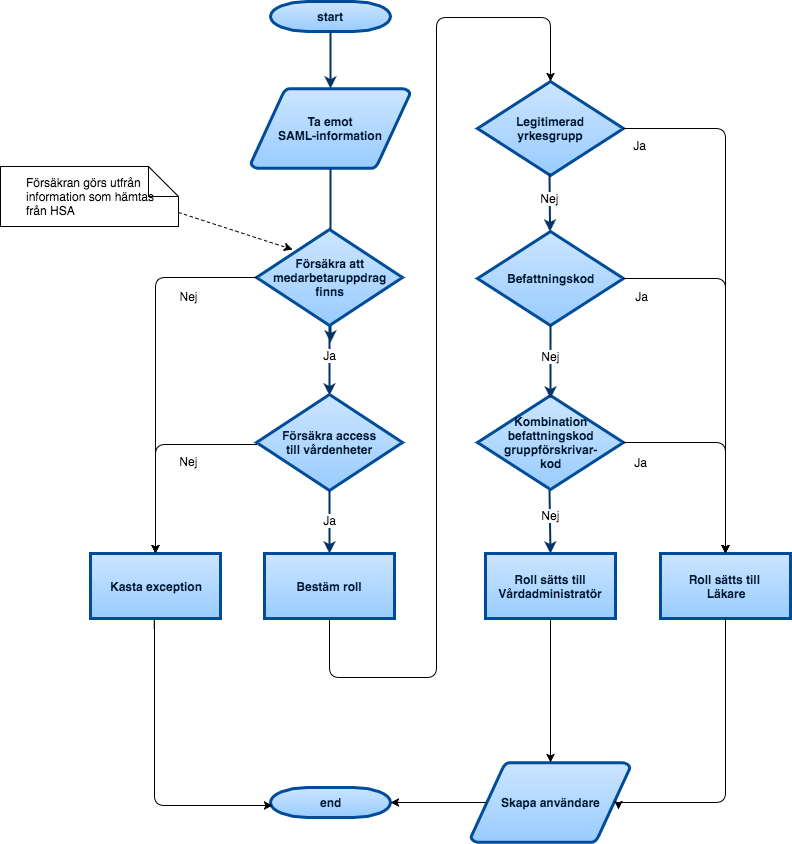

The diagram above was exported from draw.io. Its source (the exported page's mxGraphModel, read from the mxfile embedded in the PNG):
<mxGraphModel dx="2256" dy="711" grid="1" gridSize="10" guides="1" tooltips="1" connect="1" arrows="1" fold="1" page="1" pageScale="1" pageWidth="826" pageHeight="1169" background="#FFFFFF" math="0" shadow="0">
  <root>
    <mxCell id="0" style=";html=1;" />
    <mxCell id="1" style=";html=1;" parent="0" />
    <mxCell id="2" value="start" style="shape=mxgraph.flowchart.terminator;fillColor=#99CCFF;strokeColor=#004C99;strokeWidth=3;gradientColor=#CCE5FF;gradientDirection=north;fontColor=#001933;fontStyle=1;html=1;" parent="1" vertex="1">
      <mxGeometry x="-530" y="4" width="120" height="30" as="geometry" />
    </mxCell>
    <mxCell id="3" value="Ta emot&lt;div&gt;SAML-information&lt;/div&gt;" style="shape=mxgraph.flowchart.data;fillColor=#99CCFF;strokeColor=#004C99;strokeWidth=3;gradientColor=#CCE5FF;gradientDirection=north;fontColor=#001933;fontStyle=1;html=1;" parent="1" vertex="1">
      <mxGeometry x="-549.5" y="91" width="159" height="80" as="geometry" />
    </mxCell>
    <mxCell id="9" style="fontColor=#001933;fontStyle=1;strokeColor=#003366;strokeWidth=2;html=1;" parent="1" source="2" target="3" edge="1">
      <mxGeometry relative="1" as="geometry" />
    </mxCell>
    <mxCell id="11" style="fontColor=#001933;fontStyle=1;strokeColor=#003366;strokeWidth=2;html=1;entryX=0.506;entryY=0.05;entryPerimeter=0;exitX=0.5;exitY=1;exitPerimeter=0;" parent="1" source="3" edge="1">
      <mxGeometry relative="1" as="geometry">
        <mxPoint x="-470" y="297" as="sourcePoint" />
        <mxPoint x="-470" y="345" as="targetPoint" />
      </mxGeometry>
    </mxCell>
    <mxCell id="19" value="" style="elbow=vertical;fontColor=#001933;fontStyle=1;strokeColor=#003366;strokeWidth=2;html=1;entryX=0.5;entryY=0.01;entryPerimeter=0;exitX=0.5;exitY=1.01;exitPerimeter=0;" parent="1" source="75f8f5a6aea0e21e-70" target="75f8f5a6aea0e21e-69" edge="1">
      <mxGeometry x="-790" y="-138" width="100" height="100" as="geometry">
        <mxPoint x="-471" y="310" as="sourcePoint" />
        <mxPoint x="-471" y="400" as="targetPoint" />
      </mxGeometry>
    </mxCell>
    <mxCell id="75f8f5a6aea0e21e-77" value="&amp;nbsp;Ja&amp;nbsp;" style="text;html=1;resizable=0;points=[];;align=center;verticalAlign=middle;labelBackgroundColor=#ffffff;" parent="19" vertex="1" connectable="0">
      <mxGeometry relative="1" as="geometry">
        <mxPoint y="-7" as="offset" />
      </mxGeometry>
    </mxCell>
    <mxCell id="75f8f5a6aea0e21e-69" value="Försäkra access&lt;div&gt;till vårdenheter&lt;/div&gt;" style="shape=mxgraph.flowchart.decision;fillColor=#99CCFF;strokeColor=#004C99;strokeWidth=3;gradientColor=#CCE5FF;gradientDirection=north;fontColor=#001933;fontStyle=1;html=1;" parent="1" vertex="1">
      <mxGeometry x="-544" y="397" width="146" height="96" as="geometry" />
    </mxCell>
    <mxCell id="75f8f5a6aea0e21e-70" value="Försäkra att&lt;div&gt;medarbetaruppdrag&lt;/div&gt;&lt;div&gt;finns&lt;/div&gt;" style="shape=mxgraph.flowchart.decision;fillColor=#99CCFF;strokeColor=#004C99;strokeWidth=3;gradientColor=#CCE5FF;gradientDirection=north;fontColor=#001933;fontStyle=1;html=1;" parent="1" vertex="1">
      <mxGeometry x="-544" y="232" width="146" height="96" as="geometry" />
    </mxCell>
    <mxCell id="75f8f5a6aea0e21e-72" value="end" style="shape=mxgraph.flowchart.terminator;fillColor=#99CCFF;strokeColor=#004C99;strokeWidth=3;gradientColor=#CCE5FF;gradientDirection=north;fontColor=#001933;fontStyle=1;html=1;" parent="1" vertex="1">
      <mxGeometry x="-530" y="790" width="120" height="30" as="geometry" />
    </mxCell>
    <mxCell id="75f8f5a6aea0e21e-73" value="Skapa användare" style="shape=mxgraph.flowchart.data;fillColor=#99CCFF;strokeColor=#004C99;strokeWidth=3;gradientColor=#CCE5FF;gradientDirection=north;fontColor=#001933;fontStyle=1;html=1;" parent="1" vertex="1">
      <mxGeometry x="-329.5" y="765" width="159" height="80" as="geometry" />
    </mxCell>
    <mxCell id="75f8f5a6aea0e21e-82" value="&lt;div style=&quot;text-align: left&quot;&gt;Försäkran görs utfrån&amp;nbsp;&lt;/div&gt;&lt;div style=&quot;text-align: left&quot;&gt;information som hämtas&lt;/div&gt;&lt;div style=&quot;text-align: left&quot;&gt;från HSA&lt;/div&gt;" style="shape=note;whiteSpace=wrap;html=1;" parent="1" vertex="1">
      <mxGeometry x="-800" y="169" width="178" height="60" as="geometry" />
    </mxCell>
    <mxCell id="75f8f5a6aea0e21e-86" value="" style="elbow=vertical;fontColor=#001933;fontStyle=1;strokeColor=#003366;strokeWidth=2;html=1;entryX=0.5;entryY=0;" parent="1" source="75f8f5a6aea0e21e-69" target="32" edge="1">
      <mxGeometry x="-790" y="25" width="100" height="100" as="geometry">
        <mxPoint x="-471" y="487" as="sourcePoint" />
        <mxPoint x="-471" y="559" as="targetPoint" />
      </mxGeometry>
    </mxCell>
    <mxCell id="75f8f5a6aea0e21e-88" value="&amp;nbsp;Ja&amp;nbsp;" style="text;html=1;resizable=0;points=[];;align=center;verticalAlign=middle;labelBackgroundColor=#ffffff;" parent="75f8f5a6aea0e21e-86" vertex="1" connectable="0">
      <mxGeometry relative="1" as="geometry">
        <mxPoint y="-3" as="offset" />
      </mxGeometry>
    </mxCell>
    <mxCell id="75f8f5a6aea0e21e-90" value="&lt;div&gt;Befattningskod&lt;/div&gt;" style="shape=mxgraph.flowchart.decision;fillColor=#99CCFF;strokeColor=#004C99;strokeWidth=3;gradientColor=#CCE5FF;gradientDirection=north;fontColor=#001933;fontStyle=1;html=1;" parent="1" vertex="1">
      <mxGeometry x="-323" y="234" width="146" height="94" as="geometry" />
    </mxCell>
    <mxCell id="75f8f5a6aea0e21e-91" value="&lt;div&gt;Legitimerad&lt;div&gt;yrkesgrupp&lt;/div&gt;&lt;/div&gt;" style="shape=mxgraph.flowchart.decision;fillColor=#99CCFF;strokeColor=#004C99;strokeWidth=3;gradientColor=#CCE5FF;gradientDirection=north;fontColor=#001933;fontStyle=1;html=1;" parent="1" vertex="1">
      <mxGeometry x="-323" y="84" width="146" height="94" as="geometry" />
    </mxCell>
    <mxCell id="75f8f5a6aea0e21e-93" value="&lt;div&gt;Kombination&lt;/div&gt;&lt;div&gt;befattningskod&lt;/div&gt;&lt;div&gt;gruppförskrivar-&lt;/div&gt;&lt;div&gt;kod&lt;/div&gt;" style="shape=mxgraph.flowchart.decision;fillColor=#99CCFF;strokeColor=#004C99;strokeWidth=3;gradientColor=#CCE5FF;gradientDirection=north;fontColor=#001933;fontStyle=1;html=1;" parent="1" vertex="1">
      <mxGeometry x="-323" y="398" width="146" height="94" as="geometry" />
    </mxCell>
    <mxCell id="75f8f5a6aea0e21e-95" value="" style="elbow=vertical;fontColor=#001933;fontStyle=1;strokeColor=#003366;strokeWidth=2;html=1;exitX=0.493;exitY=0.979;exitPerimeter=0;" parent="1" source="75f8f5a6aea0e21e-91" target="75f8f5a6aea0e21e-90" edge="1">
      <mxGeometry x="-570" y="-197" width="100" height="100" as="geometry">
        <mxPoint x="-251" y="267" as="sourcePoint" />
        <mxPoint x="-251" y="328" as="targetPoint" />
      </mxGeometry>
    </mxCell>
    <mxCell id="75f8f5a6aea0e21e-96" value="&amp;nbsp;Nej&amp;nbsp;" style="text;html=1;resizable=0;points=[];;align=center;verticalAlign=middle;labelBackgroundColor=#ffffff;" parent="75f8f5a6aea0e21e-95" vertex="1" connectable="0">
      <mxGeometry relative="1" as="geometry">
        <mxPoint y="-4" as="offset" />
      </mxGeometry>
    </mxCell>
    <mxCell id="75f8f5a6aea0e21e-97" value="" style="elbow=vertical;fontColor=#001933;fontStyle=1;strokeColor=#003366;strokeWidth=2;html=1;exitX=0.5;exitY=0.989;exitPerimeter=0;entryX=0.5;entryY=0.032;entryPerimeter=0;" parent="1" source="75f8f5a6aea0e21e-90" target="75f8f5a6aea0e21e-93" edge="1">
      <mxGeometry x="-569" y="-130" width="100" height="100" as="geometry">
        <mxPoint x="-250" y="342" as="sourcePoint" />
        <mxPoint x="-250" y="395" as="targetPoint" />
      </mxGeometry>
    </mxCell>
    <mxCell id="75f8f5a6aea0e21e-98" value="&amp;nbsp;Nej&amp;nbsp;" style="text;html=1;resizable=0;points=[];;align=center;verticalAlign=middle;labelBackgroundColor=#ffffff;" parent="75f8f5a6aea0e21e-97" vertex="1" connectable="0">
      <mxGeometry relative="1" as="geometry">
        <mxPoint y="-6" as="offset" />
      </mxGeometry>
    </mxCell>
    <mxCell id="75f8f5a6aea0e21e-99" value="" style="elbow=vertical;fontColor=#001933;fontStyle=1;strokeColor=#003366;strokeWidth=2;html=1;exitX=0.493;exitY=1.011;exitPerimeter=0;entryX=0.5;entryY=0;" parent="1" source="75f8f5a6aea0e21e-93" target="37" edge="1">
      <mxGeometry x="-570" y="114" width="100" height="100" as="geometry">
        <mxPoint x="-251" y="571" as="sourcePoint" />
        <mxPoint x="-250" y="556" as="targetPoint" />
      </mxGeometry>
    </mxCell>
    <mxCell id="75f8f5a6aea0e21e-100" value="&amp;nbsp;Nej&amp;nbsp;" style="text;html=1;resizable=0;points=[];;align=center;verticalAlign=middle;labelBackgroundColor=#ffffff;" parent="75f8f5a6aea0e21e-99" vertex="1" connectable="0">
      <mxGeometry relative="1" as="geometry">
        <mxPoint y="-7" as="offset" />
      </mxGeometry>
    </mxCell>
    <mxCell id="75f8f5a6aea0e21e-113" value="" style="endArrow=classic;html=1;exitX=0.5;exitY=1;entryX=0.5;entryY=0;entryPerimeter=0;edgeStyle=orthogonalEdgeStyle;" parent="1" source="37" target="75f8f5a6aea0e21e-73" edge="1">
      <mxGeometry width="50" height="50" relative="1" as="geometry">
        <mxPoint x="-250" y="636" as="sourcePoint" />
        <mxPoint x="132" y="753" as="targetPoint" />
        <Array as="points" />
      </mxGeometry>
    </mxCell>
    <mxCell id="75f8f5a6aea0e21e-121" value="" style="endArrow=classic;html=1;exitX=0.095;exitY=0.5;exitPerimeter=0;" parent="1" source="75f8f5a6aea0e21e-73" target="75f8f5a6aea0e21e-72" edge="1">
      <mxGeometry width="50" height="50" relative="1" as="geometry">
        <mxPoint x="-298" y="910" as="sourcePoint" />
        <mxPoint x="-248" y="860" as="targetPoint" />
      </mxGeometry>
    </mxCell>
    <mxCell id="75f8f5a6aea0e21e-127" value="" style="endArrow=classic;html=1;entryX=0.017;entryY=0.6;entryPerimeter=0;exitX=0.5;exitY=1;edgeStyle=orthogonalEdgeStyle;" parent="1" target="75f8f5a6aea0e21e-72" edge="1">
      <mxGeometry width="50" height="50" relative="1" as="geometry">
        <mxPoint x="-645" y="621" as="sourcePoint" />
        <mxPoint x="-472" y="1093" as="targetPoint" />
        <Array as="points">
          <mxPoint x="-646" y="621" />
          <mxPoint x="-646" y="808" />
        </Array>
      </mxGeometry>
    </mxCell>
    <mxCell id="75f8f5a6aea0e21e-129" value="" style="endArrow=classic;html=1;exitX=0;exitY=0.521;exitPerimeter=0;entryX=0.5;entryY=0;edgeStyle=orthogonalEdgeStyle;" parent="1" source="75f8f5a6aea0e21e-69" target="31" edge="1">
      <mxGeometry width="50" height="50" relative="1" as="geometry">
        <mxPoint x="-589" y="405" as="sourcePoint" />
        <mxPoint x="-645" y="556" as="targetPoint" />
        <Array as="points">
          <mxPoint x="-645" y="447" />
        </Array>
      </mxGeometry>
    </mxCell>
    <mxCell id="75f8f5a6aea0e21e-131" value="&amp;nbsp;Nej&amp;nbsp;" style="text;html=1;resizable=0;points=[];;align=center;verticalAlign=middle;labelBackgroundColor=#ffffff;" parent="75f8f5a6aea0e21e-129" vertex="1" connectable="0">
      <mxGeometry x="-0.4457" y="1" relative="1" as="geometry">
        <mxPoint x="-10" y="15" as="offset" />
      </mxGeometry>
    </mxCell>
    <mxCell id="75f8f5a6aea0e21e-133" value="" style="endArrow=classic;html=1;dashed=1;exitX=1;exitY=0.767;exitPerimeter=0;entryX=0.247;entryY=0.208;entryPerimeter=0;" parent="1" source="75f8f5a6aea0e21e-82" target="75f8f5a6aea0e21e-70" edge="1">
      <mxGeometry width="50" height="50" relative="1" as="geometry">
        <mxPoint x="-564" y="380" as="sourcePoint" />
        <mxPoint x="-514" y="330" as="targetPoint" />
      </mxGeometry>
    </mxCell>
    <mxCell id="25" value="&amp;nbsp;Ja&amp;nbsp;" style="text;html=1;resizable=0;points=[];;align=center;verticalAlign=middle;labelBackgroundColor=#ffffff;" parent="1" vertex="1" connectable="0">
      <mxGeometry x="-118" y="286" as="geometry">
        <mxPoint x="-41" y="12" as="offset" />
      </mxGeometry>
    </mxCell>
    <mxCell id="31" value="Kasta exception" style="whiteSpace=wrap;html=1;strokeColor=#004C99;strokeWidth=3;fillColor=#99CCFF;gradientColor=#CCE5FF;fontColor=#001933;fontStyle=1;gradientDirection=north;" parent="1" vertex="1">
      <mxGeometry x="-710" y="556" width="130" height="65" as="geometry" />
    </mxCell>
    <mxCell id="34" value="" style="edgeStyle=orthogonalEdgeStyle;rounded=1;html=1;jettySize=auto;orthogonalLoop=1;entryX=0.5;entryY=0;entryPerimeter=0;exitX=0.5;exitY=1;" parent="1" source="32" target="75f8f5a6aea0e21e-91" edge="1">
      <mxGeometry relative="1" as="geometry">
        <mxPoint x="-471" y="710" as="targetPoint" />
        <Array as="points">
          <mxPoint x="-471" y="680" />
          <mxPoint x="-364" y="680" />
          <mxPoint x="-364" y="20" />
          <mxPoint x="-250" y="20" />
        </Array>
      </mxGeometry>
    </mxCell>
    <mxCell id="32" value="Bestäm roll" style="whiteSpace=wrap;html=1;strokeColor=#004C99;strokeWidth=3;fillColor=#99CCFF;gradientColor=#CCE5FF;fontColor=#001933;fontStyle=1;gradientDirection=north;" parent="1" vertex="1">
      <mxGeometry x="-536" y="556" width="130" height="65" as="geometry" />
    </mxCell>
    <mxCell id="35" value="" style="endArrow=classic;html=1;entryX=0.5;entryY=0;exitX=0;exitY=0.5;exitPerimeter=0;edgeStyle=orthogonalEdgeStyle;" parent="1" source="75f8f5a6aea0e21e-70" target="31" edge="1">
      <mxGeometry width="50" height="50" relative="1" as="geometry">
        <mxPoint x="-820" y="60" as="sourcePoint" />
        <mxPoint x="-770" y="10" as="targetPoint" />
      </mxGeometry>
    </mxCell>
    <mxCell id="36" value="Nej" style="text;html=1;strokeColor=none;fillColor=none;align=center;verticalAlign=middle;whiteSpace=wrap;overflow=hidden;rounded=0;" parent="1" vertex="1">
      <mxGeometry x="-632" y="289" width="40" height="20" as="geometry" />
    </mxCell>
    <mxCell id="37" value="Roll sätts till Vårdadministratör" style="whiteSpace=wrap;html=1;strokeColor=#004C99;strokeWidth=3;fillColor=#99CCFF;gradientColor=#CCE5FF;fontColor=#001933;fontStyle=1;gradientDirection=north;" parent="1" vertex="1">
      <mxGeometry x="-315" y="556" width="130" height="65" as="geometry" />
    </mxCell>
    <mxCell id="38" value="Roll sätts till&amp;nbsp;&lt;div&gt;Läkare&lt;/div&gt;" style="whiteSpace=wrap;html=1;strokeColor=#004C99;strokeWidth=3;fillColor=#99CCFF;gradientColor=#CCE5FF;fontColor=#001933;fontStyle=1;gradientDirection=north;" parent="1" vertex="1">
      <mxGeometry x="-140" y="556" width="130" height="65" as="geometry" />
    </mxCell>
    <mxCell id="39" value="" style="endArrow=classic;html=1;exitX=0.5;exitY=1;entryX=0.928;entryY=0.588;entryPerimeter=0;edgeStyle=orthogonalEdgeStyle;" parent="1" source="38" target="75f8f5a6aea0e21e-73" edge="1">
      <mxGeometry width="50" height="50" relative="1" as="geometry">
        <mxPoint x="-100" y="820" as="sourcePoint" />
        <mxPoint x="-50" y="770" as="targetPoint" />
        <Array as="points">
          <mxPoint x="-75" y="805" />
          <mxPoint x="-182" y="805" />
        </Array>
      </mxGeometry>
    </mxCell>
    <mxCell id="40" value="" style="endArrow=classic;html=1;exitX=1;exitY=0.5;exitPerimeter=0;entryX=0.5;entryY=0;edgeStyle=orthogonalEdgeStyle;" parent="1" source="75f8f5a6aea0e21e-91" target="38" edge="1">
      <mxGeometry width="50" height="50" relative="1" as="geometry">
        <mxPoint x="-130" y="140" as="sourcePoint" />
        <mxPoint x="-80" y="90" as="targetPoint" />
      </mxGeometry>
    </mxCell>
    <mxCell id="41" value="" style="endArrow=classic;html=1;exitX=1;exitY=0.5;exitPerimeter=0;entryX=0.5;entryY=0;edgeStyle=orthogonalEdgeStyle;" parent="1" source="75f8f5a6aea0e21e-90" target="38" edge="1">
      <mxGeometry width="50" height="50" relative="1" as="geometry">
        <mxPoint x="-170" y="260" as="sourcePoint" />
        <mxPoint x="-120" y="210" as="targetPoint" />
      </mxGeometry>
    </mxCell>
    <mxCell id="42" value="" style="endArrow=classic;html=1;exitX=1;exitY=0.5;exitPerimeter=0;entryX=0.5;entryY=0;edgeStyle=orthogonalEdgeStyle;" parent="1" source="75f8f5a6aea0e21e-93" target="38" edge="1">
      <mxGeometry width="50" height="50" relative="1" as="geometry">
        <mxPoint x="-160" y="410" as="sourcePoint" />
        <mxPoint x="-110" y="360" as="targetPoint" />
      </mxGeometry>
    </mxCell>
    <mxCell id="43" value="Ja" style="text;html=1;strokeColor=none;fillColor=none;align=center;verticalAlign=middle;whiteSpace=wrap;overflow=hidden;rounded=0;" parent="1" vertex="1">
      <mxGeometry x="-181" y="138" width="40" height="20" as="geometry" />
    </mxCell>
    <mxCell id="46" value="Ja" style="text;html=1;strokeColor=none;fillColor=none;align=center;verticalAlign=middle;whiteSpace=wrap;overflow=hidden;rounded=0;" parent="1" vertex="1">
      <mxGeometry x="-180" y="455" width="40" height="20" as="geometry" />
    </mxCell>
    <mxCell id="47" style="edgeStyle=orthogonalEdgeStyle;rounded=1;html=1;exitX=0.5;exitY=1;entryX=0.5;entryY=1;jettySize=auto;orthogonalLoop=1;" parent="1" source="46" target="46" edge="1">
      <mxGeometry relative="1" as="geometry" />
    </mxCell>
  </root>
</mxGraphModel>